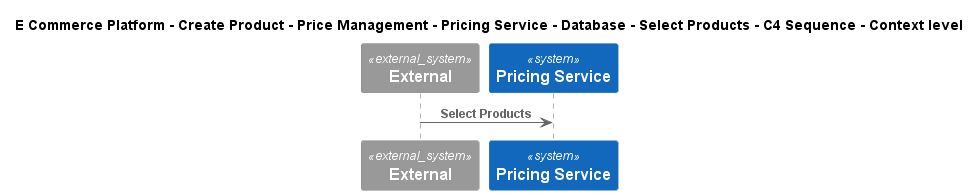

The diagram above was rendered by PlantUML. Its source (embedded in the PNG):
@startuml
!include ..\..\..\..\..\..\..\..\..\.c4s\C4_Sequence.puml
SHOW_FOOT_BOXES()

title E Commerce Platform - Create Product - Price Management - Pricing Service - Database - Select Products - C4 Sequence - Context level

System_Ext(C4InterFlow.SoftwareSystems.ExternalSystem, "External", "")
System(ECommercePlatform.CreateProduct.PriceManagement.SoftwareSystems.PricingService, "Pricing Service", "")

Rel(C4InterFlow.SoftwareSystems.ExternalSystem, ECommercePlatform.CreateProduct.PriceManagement.SoftwareSystems.PricingService, "Select Products")


@enduml